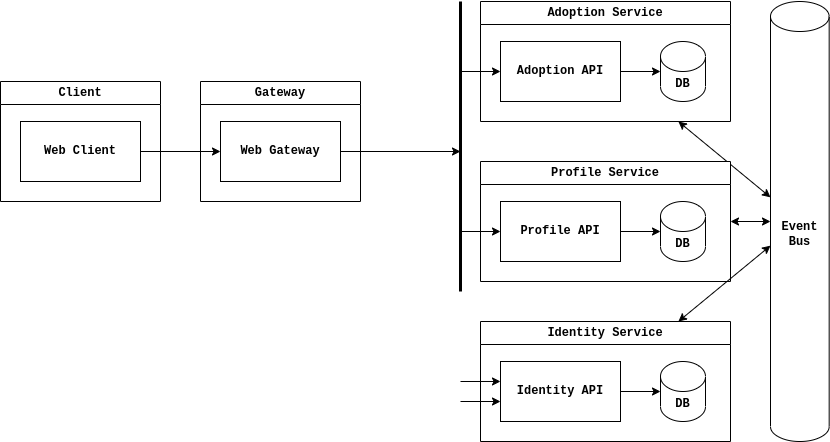

The diagram above was exported from draw.io. Its source (the exported page's mxGraphModel, read from the mxfile embedded in the PNG):
<mxGraphModel dx="1246" dy="1288" grid="1" gridSize="10" guides="1" tooltips="1" connect="1" arrows="1" fold="1" page="1" pageScale="1" pageWidth="1100" pageHeight="850" math="0" shadow="0">
  <root>
    <mxCell id="0" />
    <mxCell id="1" parent="0" />
    <mxCell id="3" value="Client" style="swimlane;whiteSpace=wrap;html=1;fontFamily=Courier New;fontStyle=1" parent="1" vertex="1">
      <mxGeometry x="136" y="285" width="160" height="120" as="geometry" />
    </mxCell>
    <mxCell id="2" value="Web Client" style="rounded=0;whiteSpace=wrap;html=1;fontFamily=Courier New;fontStyle=1" parent="3" vertex="1">
      <mxGeometry x="20" y="40" width="120" height="60" as="geometry" />
    </mxCell>
    <mxCell id="4" value="Gateway" style="swimlane;whiteSpace=wrap;html=1;fontFamily=Courier New;fontStyle=1" parent="1" vertex="1">
      <mxGeometry x="336" y="285" width="160" height="120" as="geometry" />
    </mxCell>
    <mxCell id="5" value="Web Gateway" style="rounded=0;whiteSpace=wrap;html=1;fontFamily=Courier New;fontStyle=1" parent="4" vertex="1">
      <mxGeometry x="20" y="40" width="120" height="60" as="geometry" />
    </mxCell>
    <mxCell id="6" style="edgeStyle=none;html=1;exitX=1;exitY=0.5;exitDx=0;exitDy=0;fontFamily=Courier New;fontStyle=1" parent="1" source="2" target="5" edge="1">
      <mxGeometry relative="1" as="geometry" />
    </mxCell>
    <mxCell id="65" style="endArrow=classic;startArrow=classic;html=1;fontFamily=Courier New;fontSize=11;fontColor=default;align=center;strokeColor=default;strokeWidth=1;edgeStyle=none;fontStyle=1" parent="1" source="7" target="61" edge="1">
      <mxGeometry relative="1" as="geometry" />
    </mxCell>
    <mxCell id="7" value="&lt;span lang=&quot;en&quot; class=&quot;HwtZe&quot;&gt;Adoption&lt;/span&gt;&amp;nbsp;Service" style="swimlane;whiteSpace=wrap;html=1;fontFamily=Courier New;fontStyle=1" parent="1" vertex="1">
      <mxGeometry x="616" y="205" width="250" height="120" as="geometry" />
    </mxCell>
    <mxCell id="10" style="edgeStyle=none;html=1;fontFamily=Courier New;fontStyle=1" parent="7" source="8" target="9" edge="1">
      <mxGeometry relative="1" as="geometry" />
    </mxCell>
    <mxCell id="8" value="Adoption&amp;nbsp;API" style="rounded=0;whiteSpace=wrap;html=1;fontFamily=Courier New;fontStyle=1" parent="7" vertex="1">
      <mxGeometry x="20" y="40" width="120" height="60" as="geometry" />
    </mxCell>
    <mxCell id="9" value="DB" style="shape=cylinder3;whiteSpace=wrap;html=1;boundedLbl=1;backgroundOutline=1;size=15;fontFamily=Courier New;fontStyle=1" parent="7" vertex="1">
      <mxGeometry x="180" y="40" width="45" height="60" as="geometry" />
    </mxCell>
    <mxCell id="12" value="" style="endArrow=none;html=1;strokeWidth=3;fontFamily=Courier New;fontStyle=1" parent="1" edge="1">
      <mxGeometry width="50" height="50" relative="1" as="geometry">
        <mxPoint x="596" y="495" as="sourcePoint" />
        <mxPoint x="596" y="205" as="targetPoint" />
      </mxGeometry>
    </mxCell>
    <mxCell id="13" style="edgeStyle=none;html=1;exitX=1;exitY=0.5;exitDx=0;exitDy=0;fontFamily=Courier New;fontStyle=1" parent="1" source="5" edge="1">
      <mxGeometry relative="1" as="geometry">
        <mxPoint x="596" y="355" as="targetPoint" />
      </mxGeometry>
    </mxCell>
    <mxCell id="15" value="" style="endArrow=classic;html=1;fontFamily=Courier New;fontStyle=1" parent="1" target="8" edge="1">
      <mxGeometry width="50" height="50" relative="1" as="geometry">
        <mxPoint x="596" y="275" as="sourcePoint" />
        <mxPoint x="636" y="345" as="targetPoint" />
      </mxGeometry>
    </mxCell>
    <mxCell id="62" style="endArrow=classic;startArrow=classic;html=1;fontFamily=Courier New;fontSize=11;fontColor=default;align=center;strokeColor=default;strokeWidth=1;edgeStyle=none;fontStyle=1" parent="1" source="16" target="61" edge="1">
      <mxGeometry relative="1" as="geometry">
        <mxPoint x="836" y="715" as="targetPoint" />
      </mxGeometry>
    </mxCell>
    <mxCell id="16" value="Identity Service" style="swimlane;whiteSpace=wrap;html=1;fontFamily=Courier New;fontStyle=1" parent="1" vertex="1">
      <mxGeometry x="616" y="525" width="250" height="120" as="geometry" />
    </mxCell>
    <mxCell id="17" style="edgeStyle=none;html=1;fontFamily=Courier New;fontStyle=1" parent="16" source="18" target="19" edge="1">
      <mxGeometry relative="1" as="geometry" />
    </mxCell>
    <mxCell id="18" value="Identity API" style="rounded=0;whiteSpace=wrap;html=1;fontFamily=Courier New;fontStyle=1" parent="16" vertex="1">
      <mxGeometry x="20" y="40" width="120" height="60" as="geometry" />
    </mxCell>
    <mxCell id="19" value="DB" style="shape=cylinder3;whiteSpace=wrap;html=1;boundedLbl=1;backgroundOutline=1;size=15;fontFamily=Courier New;fontStyle=1" parent="16" vertex="1">
      <mxGeometry x="180" y="40" width="45" height="60" as="geometry" />
    </mxCell>
    <mxCell id="20" value="" style="endArrow=classic;html=1;fontFamily=Courier New;fontStyle=1" parent="1" target="18" edge="1">
      <mxGeometry width="50" height="50" relative="1" as="geometry">
        <mxPoint x="596" y="605" as="sourcePoint" />
        <mxPoint x="636" y="665" as="targetPoint" />
        <Array as="points">
          <mxPoint x="636" y="605" />
        </Array>
      </mxGeometry>
    </mxCell>
    <mxCell id="24" value="" style="endArrow=classic;html=1;strokeWidth=1;entryX=0;entryY=0.333;entryDx=0;entryDy=0;entryPerimeter=0;fontFamily=Courier New;fontStyle=1" parent="1" target="18" edge="1">
      <mxGeometry width="50" height="50" relative="1" as="geometry">
        <mxPoint x="596" y="585" as="sourcePoint" />
        <mxPoint x="606" y="560" as="targetPoint" />
      </mxGeometry>
    </mxCell>
    <mxCell id="64" style="endArrow=classic;startArrow=classic;html=1;fontFamily=Courier New;fontSize=11;fontColor=default;align=center;strokeColor=default;strokeWidth=1;edgeStyle=none;fontStyle=1" parent="1" source="25" target="61" edge="1">
      <mxGeometry relative="1" as="geometry" />
    </mxCell>
    <mxCell id="25" value="Profile Service" style="swimlane;whiteSpace=wrap;html=1;fontFamily=Courier New;fontStyle=1" parent="1" vertex="1">
      <mxGeometry x="616" y="365" width="250" height="120" as="geometry" />
    </mxCell>
    <mxCell id="26" style="edgeStyle=none;html=1;fontFamily=Courier New;fontStyle=1" parent="25" source="27" target="28" edge="1">
      <mxGeometry relative="1" as="geometry" />
    </mxCell>
    <mxCell id="27" value="Profile API" style="rounded=0;whiteSpace=wrap;html=1;fontFamily=Courier New;fontStyle=1" parent="25" vertex="1">
      <mxGeometry x="20" y="40" width="120" height="60" as="geometry" />
    </mxCell>
    <mxCell id="28" value="DB" style="shape=cylinder3;whiteSpace=wrap;html=1;boundedLbl=1;backgroundOutline=1;size=15;fontFamily=Courier New;fontStyle=1" parent="25" vertex="1">
      <mxGeometry x="180" y="40" width="45" height="60" as="geometry" />
    </mxCell>
    <mxCell id="29" value="" style="endArrow=classic;html=1;fontFamily=Courier New;fontStyle=1" parent="1" target="27" edge="1">
      <mxGeometry width="50" height="50" relative="1" as="geometry">
        <mxPoint x="596" y="435" as="sourcePoint" />
        <mxPoint x="636" y="505" as="targetPoint" />
      </mxGeometry>
    </mxCell>
    <mxCell id="61" value="Event Bus" style="shape=cylinder3;whiteSpace=wrap;html=1;boundedLbl=1;backgroundOutline=1;size=15;fontFamily=Courier New;fontStyle=1" parent="1" vertex="1">
      <mxGeometry x="906" y="205" width="58.67" height="440" as="geometry" />
    </mxCell>
  </root>
</mxGraphModel>